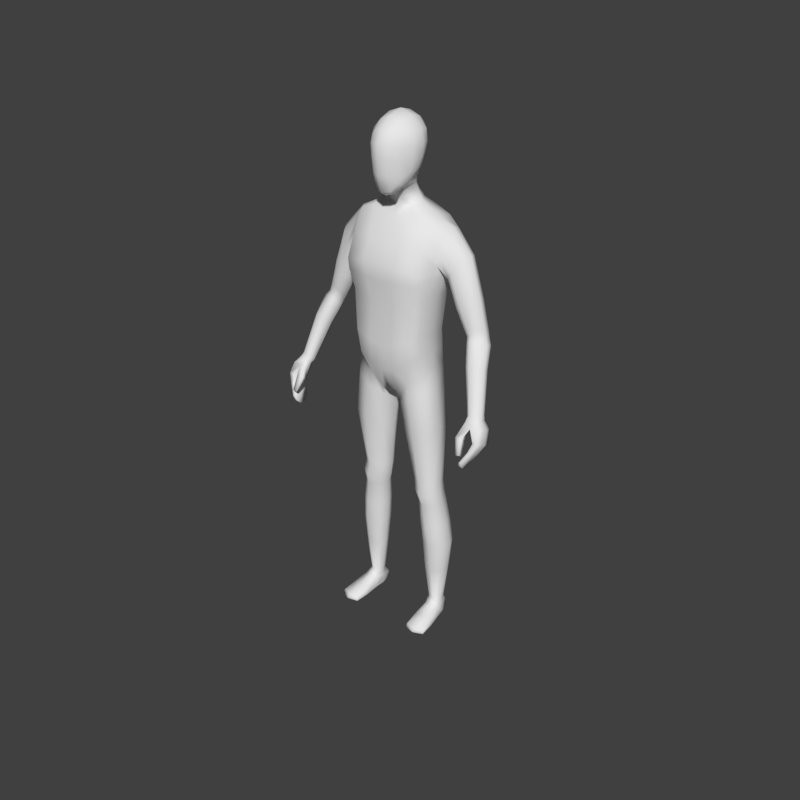 # Source: Character_03.blend  (saved by Blender 2.79.0; exported with 4.5.12 LTS)
import bpy
from mathutils import Matrix  # noqa: F401  (used for matrix-valued properties, if any)

bpy.ops.wm.read_factory_settings(use_empty=True)
scene = bpy.context.scene
scene.name = 'Scene'

# ---- collections
col_collection_1 = bpy.data.collections.new('Collection 1'); scene.collection.children.link(col_collection_1)
col_collection_1.hide_render = True
col_collection_1.hide_viewport = True
col_collection_2 = bpy.data.collections.new('Collection 2'); scene.collection.children.link(col_collection_2)

# ---- materials (node trees are filled in below, after node groups)
mat_material = bpy.data.materials.new('Material')
mat_material.alpha_threshold = 0.0
mat_material.roughness = 0.5
mat_material.line_color = (0.0, 0.0, 0.0, 1.0)

# ---- material node trees

# ---- world
world_world = bpy.data.worlds.new('World'); scene.world = world_world
world_world.color = (0.05088, 0.05088, 0.05088)
world_world.use_sun_shadow = False
world_world.sun_shadow_jitter_overblur = 0.0
world_world.cycles.sampling_method = 'MANUAL'

# ---- meshes
me_cube = bpy.data.meshes.new('Cube')
me_cube.from_pydata([(0.1289, 0.07936, 1.073), (0.1359, -0.05764, 1.082), (0.1897, 0.07132, 1.588), (0.1892, -0.009657, 1.576), (0.0, 0.1133, 0.997), (0.0, -0.06854, 0.9766), (0.0, 0.09311, 1.618), (0.0, -0.03874, 1.619), (0.1344, 0.06094, 1.211), (0.1529, 0.06337, 1.358), (0.1746, 0.08427, 1.466), (0.1378, -0.06696, 1.212), (0.1572, -0.06236, 1.361), (0.0, 0.1016, 1.166), (0.0, 0.08767, 1.31), (0.0, 0.1228, 1.466), (0.0, -0.1216, 1.47), (0.0, -0.1053, 1.31), (0.0, -0.1131, 1.166), (0.03211, 0.1127, 0.9974), (0.02969, -0.06576, 0.9825), (0.07578, 0.09348, 1.644), (0.08546, -0.03874, 1.641), (0.04844, -0.1131, 1.177), (0.0477, -0.1053, 1.324), (0.06509, -0.1216, 1.47), (0.06315, 0.1285, 1.457), (0.05078, 0.09309, 1.325), (0.04552, 0.08838, 1.186), (0.0, 0.06274, 1.71), (0.0, -0.02578, 1.674), (0.02537, 0.06274, 1.707), (0.02913, -0.02578, 1.674), (0.1659, 0.06306, 0.07895), (0.1737, 0.02172, 0.08113), (0.13, 0.05376, 0.07957), (0.1322, 0.01327, 0.08176), (0.04158, 0.08703, 0.9408), (0.0394, -0.05423, 0.941), (0.149, -0.05646, 1.004), (0.1414, 0.07456, 1.001), (0.0, -0.1057, 1.072), (0.1323, 0.06918, 1.146), (0.1371, -0.06322, 1.147), (0.0, 0.1125, 1.092), (0.04707, -0.1057, 1.08), (0.04707, 0.1121, 1.1), (0.07705, 0.05449, 0.6127), (0.0751, -0.01233, 0.6105), (0.1615, -0.01396, 0.6096), (0.1556, 0.06536, 0.6097), (0.0945, 0.05589, 0.5253), (0.09276, -0.00801, 0.5223), (0.1708, -0.007631, 0.5198), (0.1656, 0.06708, 0.5211), (0.05085, -0.03846, 0.8155), (0.1681, -0.05267, 0.8434), (0.1601, 0.06841, 0.8421), (0.05343, 0.05295, 0.8214), (0.1091, 0.07383, 0.3445), (0.1076, 0.0002193, 0.3426), (0.1955, 0.006061, 0.3402), (0.1901, 0.08151, 0.3437), (0.08026, -0.01594, 0.5674), (0.1683, -0.0205, 0.5656), (0.1624, 0.05759, 0.5661), (0.08226, 0.05018, 0.5699), (0.08346, 0.1111, 1.02), (0.08281, -0.06961, 1.028), (0.143, 0.0833, 1.621), (0.1437, -0.03496, 1.618), (0.1151, -0.1044, 1.198), (0.1281, -0.09695, 1.344), (0.1523, -0.1043, 1.452), (0.1499, 0.125, 1.449), (0.1258, 0.09036, 1.341), (0.113, 0.08835, 1.2), (0.1494, 0.06956, 0.0777), (0.1552, 0.01016, 0.07975), (0.09184, 0.09413, 0.9771), (0.09174, -0.07608, 0.9735), (0.1014, 0.09487, 1.13), (0.1028, -0.09897, 1.11), (0.1181, 0.08562, 0.6101), (0.1195, -0.04193, 0.6101), (0.1325, 0.08734, 0.5264), (0.133, -0.03486, 0.5191), (0.1102, -0.07321, 0.8265), (0.1087, 0.07677, 0.8313), (0.155, 0.1041, 0.3459), (0.1551, -0.02104, 0.3405), (0.1253, -0.04831, 0.5664), (0.1244, 0.07806, 0.5685), (0.1464, 0.002231, 1.086), (0.1956, 0.03093, 1.603), (0.0, 0.01272, 0.9786), (0.146, -0.009448, 1.212), (0.1656, -0.005741, 1.361), (0.1867, 0.0163, 1.455), (0.01319, 0.01541, 0.9769), (0.1144, 0.02948, 1.645), (0.05681, 0.02268, 1.694), (0.1768, 0.04179, 0.07964), (0.121, 0.02828, 0.08079), (0.1598, 0.002507, 1.008), (0.02274, 0.01253, 0.9326), (0.1463, -0.003708, 1.149), (0.1712, 0.02084, 0.6105), (0.06019, 0.01983, 0.6112), (0.1802, 0.02535, 0.5205), (0.07863, 0.0218, 0.5228), (0.03239, 0.005099, 0.816), (0.1797, 0.003204, 0.8452), (0.205, 0.04764, 0.341), (0.09158, 0.02901, 0.3433), (0.06536, 0.01869, 0.5674), (0.178, 0.01513, 0.5666), (0.1321, 0.08184, 0.01684), (0.1445, 0.02625, 1.627), (0.1879, 0.08619, 1.538), (0.1879, -0.03295, 1.525), (0.0, 0.1199, 1.54), (0.0, -0.09158, 1.54), (0.06639, 0.1256, 1.54), (0.06477, -0.09158, 1.536), (0.1481, -0.07458, 1.538), (0.1464, 0.118, 1.538), (0.1785, -0.02745, 1.475), (0.2394, 0.07243, 1.473), (0.2653, 0.06047, 1.511), (0.2327, -0.02344, 1.465), (0.2586, -0.004695, 1.504), (0.2769, 0.02796, 1.517), (0.2065, 0.01659, 1.417), (0.2144, -0.01386, 1.433), (0.211, 0.0627, 1.429), (0.4004, -0.04627, 0.9998), (0.3368, 0.06006, 1.221), (0.352, 0.04394, 1.238), (0.3094, -0.01196, 1.256), (0.3277, -0.007272, 1.257), (0.3561, 0.01371, 1.248), (0.2904, 0.01774, 1.221), (0.2946, -0.007695, 1.248), (0.3108, 0.05526, 1.22), (0.3141, -0.02754, 1.141), (0.4145, -0.06115, 1.008), (0.3776, -0.0982, 1.013), (0.4001, -0.09062, 1.014), (0.414, -0.07573, 1.013), (0.3621, -0.07287, 0.9971), (0.3656, -0.09092, 1.001), (0.3727, -0.04625, 0.9982), (0.3308, 0.004004, 1.13), (0.3647, 0.00653, 1.131), (0.3819, -0.005511, 1.151), (0.3222, -0.04892, 1.156), (0.3413, -0.05754, 1.162), (0.3678, -0.04856, 1.164), (0.3859, -0.03093, 1.159), (0.2457, -0.008101, 1.339), (0.2349, 0.01736, 1.321), (0.248, 0.05936, 1.322), (0.2892, 0.06576, 1.346), (0.2682, -0.02111, 1.358), (0.2996, -0.006287, 1.376), (0.3232, 0.02076, 1.378), (0.3161, 0.05246, 1.369), (0.3868, -0.162, 0.8608), (0.3755, -0.1111, 0.9967), (0.3781, -0.1072, 0.8303), (0.3793, -0.04836, 0.9827), (0.3966, -0.162, 0.8608), (0.4081, -0.1011, 0.9982), (0.3861, -0.1072, 0.829), (0.4108, -0.04836, 0.9874), (0.419, -0.1306, 0.931), (0.4149, -0.06122, 0.9036), (0.4356, -0.06122, 0.9054), (0.4395, -0.1306, 0.9333), (0.4009, -0.08252, 0.8682), (0.4153, -0.08252, 0.8684), (0.4224, -0.1435, 0.898), (0.4073, -0.1435, 0.8969), (0.3973, -0.1178, 0.9742), (0.4012, -0.04603, 0.9548), (0.4298, -0.04603, 0.9586), (0.4295, -0.1139, 0.975), (0.3776, -0.1404, 0.828), (0.38, -0.1556, 0.8415), (0.3615, -0.09376, 0.9874), (0.3662, -0.07087, 0.9858), (0.3957, -0.1556, 0.8408), (0.3921, -0.1404, 0.8266), (0.4173, -0.07024, 0.9936), (0.4173, -0.08556, 0.9981), (0.442, -0.0895, 0.9154), (0.4439, -0.1123, 0.928), (0.4091, -0.1123, 0.9244), (0.4079, -0.0895, 0.9121), (0.399, -0.1255, 0.8884), (0.3972, -0.1068, 0.8755), (0.4214, -0.1068, 0.8765), (0.4242, -0.1255, 0.8898), (0.4365, -0.0739, 0.9655), (0.4372, -0.09579, 0.9732), (0.3831, -0.0984, 0.9646), (0.3895, -0.0741, 0.9591), (0.3743, -0.1664, 0.887), (0.3595, -0.1467, 0.9438), (0.3756, -0.1547, 0.8811), (0.3595, -0.1286, 0.9343), (0.3899, -0.1664, 0.8902), (0.3855, -0.1467, 0.9438), (0.3913, -0.1547, 0.8843), (0.3855, -0.1286, 0.9343), (0.1302, -0.118, 0.002872), (0.129, -0.1188, 0.02423), (0.1335, 0.07681, 0.006183), (0.1305, 0.07781, 0.0456), (0.2015, -0.1112, 0.002872), (0.2028, -0.1117, 0.02423), (0.1616, 0.07948, 0.006183), (0.1622, 0.0821, 0.04548), (0.1267, -0.00639, 0.007693), (0.1297, -0.004519, 0.05963), (0.1839, -0.0009474, 0.007693), (0.182, 0.001825, 0.05887), (0.1222, 0.0349, 0.05198), (0.1748, 0.03997, 0.004231), (0.1279, 0.03552, 0.004231), (0.1783, 0.04163, 0.05172), (0.1472, 0.08196, 0.005424), (0.1462, 0.08952, 0.04395), (0.1665, -0.1216, 0.001861), (0.1666, -0.1228, 0.02428), (0.1555, -0.007272, 0.06464), (0.1553, -0.003887, 0.005813), (0.1512, 0.03922, 0.002351), (0.1275, -0.1239, 0.01013), (0.162, 0.08468, 0.01684), (0.2053, -0.1165, 0.01013), (0.1893, -0.0005939, 0.01941), (0.1214, -0.007043, 0.01941), (0.179, 0.04143, 0.01573), (0.1235, 0.03615, 0.01573), (0.1677, -0.134, 0.009936), (0.1463, 0.09082, 0.01742), (0.1274, -0.06587, 0.003474), (0.1952, -0.05603, 0.03838), (0.126, -0.06261, 0.03838), (0.1944, -0.0595, 0.003474), (0.1607, -0.06099, 0.04342), (0.1611, -0.06514, 0.001594), (0.1213, -0.06708, 0.01323), (0.2006, -0.05955, 0.01323), (0.02981, 0.08763, 1.88), (0.08778, -0.04381, 1.864), (0.0331, -0.07582, 1.706), (0.04389, -0.05249, 1.936), (0.04389, 0.04217, 1.941), (0.05326, 0.0112, 1.731), (0.02958, -0.1059, 1.769), (0.0338, -0.1087, 1.87), (0.07699, -0.05319, 1.779), (0.07277, 0.01683, 1.79), (0.0838, 0.03231, 1.869), (0.02536, 0.07824, 1.795), (0.03593, 0.07555, 1.913), (0.04989, 0.05186, 1.792), (0.05927, 0.009224, 1.757), (0.07681, -0.04693, 1.903), (0.05622, -0.08171, 1.772), (0.02895, -0.09499, 1.715), (0.02479, 0.05608, 1.746), (0.05822, 0.06277, 1.868), (0.06062, -0.06335, 1.74), (0.07581, 0.03632, 1.908), (0.0642, -0.08148, 1.859), (0.03693, -0.09186, 1.906), (0.0, -0.05588, 1.952), (0.0, 0.04555, 1.956), (0.04833, -0.003519, 1.952), (0.0, -0.0792, 1.695), (0.03631, -0.03297, 1.72), (0.03214, -0.1109, 1.826), (0.0, -0.117, 1.769), (0.0, -0.1198, 1.879), (0.08509, -0.0452, 1.822), (0.07905, 0.0269, 1.828), (0.08486, -0.02035, 1.786), (0.09688, -0.003343, 1.872), (0.0261, 0.08599, 1.84), (0.0, 0.08927, 1.796), (0.0, 0.09865, 1.889), (0.04928, -0.08022, 1.742), (0.0607, -0.07512, 1.889), (0.04435, 0.04027, 1.766), (0.05804, 0.05961, 1.896), (0.05239, 0.05806, 1.83), (0.0666, -0.03324, 1.749), (0.08463, -0.003475, 1.914), (0.06145, -0.08128, 1.819), (0.09398, -0.007507, 1.828), (0.0, 0.06307, 1.745), (2.245e-10, 0.08254, 1.925), (0.0, -0.102, 1.708), (0.0, -0.09885, 1.917), (0.0, -0.003519, 1.969), (0.0, -0.03297, 1.707), (-2.245e-10, -0.124, 1.831), (0.0, 0.09914, 1.848), (0.0, 0.06398, 1.664), (0.04887, 0.06398, 1.671), (0.05479, -0.01524, 1.658), (0.0, -0.01524, 1.651), (0.07298, 0.02565, 1.667), (0.2947, 0.008392, 1.204), (0.3147, 0.04534, 1.201), (0.3428, 0.04975, 1.202), (0.2998, -0.01665, 1.229), (0.336, -0.01624, 1.238), (0.3643, 0.03419, 1.221), (0.3158, -0.02189, 1.237), (0.3684, 0.004419, 1.231), (0.3283, 0.06182, 1.244), (0.3016, -0.01423, 1.275), (0.3506, 0.01489, 1.272), (0.2851, -0.008271, 1.265), (0.2796, 0.01762, 1.239), (0.299, 0.05664, 1.238), (0.3226, -0.007584, 1.279), (0.3459, 0.04593, 1.262), (0.09867, -0.005243, 0.4325), (0.1847, -0.002019, 0.4299), (0.1792, 0.0758, 0.4324), (0.1004, 0.06602, 0.435), (0.1441, -0.03018, 0.4297), (0.1439, 0.09799, 0.4363), (0.08306, 0.02513, 0.433), (0.1945, 0.03663, 0.4307), (0.1166, 0.06614, 0.2271), (0.117, 0.00373, 0.2273), (0.1877, 0.01154, 0.2256), (0.1806, 0.07542, 0.2263), (0.1524, 0.09131, 0.2269), (0.1556, -0.01004, 0.225), (0.1947, 0.04527, 0.2253), (0.1021, 0.02768, 0.2271), (0.1687, 0.07911, 1.431), (0.0, 0.1127, 1.404), (0.0, -0.1219, 1.406), (0.05396, 0.1187, 1.408), (0.05328, -0.1219, 1.414), (0.1434, -0.1082, 1.416), (0.1408, 0.1153, 1.413), (0.1821, 0.00534, 1.427), (0.1732, -0.04885, 1.437)], [], [(46, 19, 4, 44), (124, 22, 7, 122), (313, 312, 29, 31), (99, 20, 5, 95), (45, 23, 18, 41), (23, 24, 17, 18), (353, 25, 16, 351), (123, 26, 15, 121), (352, 27, 14, 350), (27, 28, 13, 14), (106, 96, 11, 43), (96, 97, 12, 11), (356, 98, 127, 357), (75, 76, 28, 27), (355, 75, 27, 352), (126, 74, 26, 123), (354, 73, 25, 353), (71, 72, 24, 23), (82, 71, 23, 45), (348, 341, 35, 103), (118, 100, 22, 70), (125, 70, 22, 124), (81, 67, 19, 46), (316, 313, 31, 101), (315, 314, 32, 30), (34, 227, 231, 102), (346, 342, 36, 78), (347, 343, 34, 102), (345, 344, 33, 77), (67, 0, 40, 79), (93, 1, 39, 104), (68, 20, 38, 80), (99, 19, 37, 105), (76, 81, 46, 28), (68, 82, 45, 20), (93, 106, 43, 1), (20, 45, 41, 5), (28, 46, 44, 13), (88, 57, 50, 83), (112, 56, 49, 107), (87, 55, 48, 84), (111, 58, 47, 108), (92, 65, 54, 85), (116, 64, 53, 109), (91, 63, 52, 86), (115, 66, 51, 110), (105, 37, 58, 111), (80, 38, 55, 87), (104, 39, 56, 112), (79, 40, 57, 88), (338, 335, 62, 89), (340, 334, 61, 113), (337, 333, 60, 90), (339, 336, 59, 114), (108, 47, 66, 115), (84, 48, 63, 91), (107, 49, 64, 116), (83, 50, 65, 92), (47, 83, 92, 66), (49, 84, 91, 64), (334, 337, 90, 61), (336, 338, 89, 59), (37, 79, 88, 58), (39, 80, 87, 56), (64, 91, 86, 53), (66, 92, 85, 51), (56, 87, 84, 49), (58, 88, 83, 47), (1, 43, 82, 68), (8, 42, 81, 76), (1, 68, 80, 39), (19, 67, 79, 37), (341, 345, 77, 35), (343, 346, 78, 34), (78, 236, 227, 34), (42, 0, 67, 81), (120, 3, 70, 125), (94, 118, 70, 3), (43, 11, 71, 82), (11, 12, 72, 71), (357, 127, 73, 354), (119, 10, 74, 126), (349, 9, 75, 355), (9, 8, 76, 75), (2, 69, 118, 94), (36, 225, 236, 78), (50, 107, 116, 65), (48, 108, 115, 63), (333, 339, 114, 60), (335, 340, 113, 62), (40, 104, 112, 57), (38, 105, 111, 55), (63, 115, 110, 52), (65, 116, 109, 54), (55, 111, 108, 48), (57, 112, 107, 50), (0, 42, 106, 93), (20, 99, 105, 38), (0, 93, 104, 40), (344, 347, 102, 33), (103, 228, 225, 36), (314, 316, 101, 32), (69, 21, 100, 118), (342, 348, 103, 36), (349, 10, 98, 356), (8, 9, 97, 96), (42, 8, 96, 106), (19, 99, 95, 4), (2, 119, 126, 69), (127, 120, 125, 73), (73, 125, 124, 25), (69, 126, 123, 21), (21, 123, 121, 6), (25, 124, 122, 16), (331, 326, 139, 140), (328, 329, 142, 143), (329, 330, 144, 142), (330, 325, 137, 144), (120, 127, 134, 130), (2, 94, 132, 129), (94, 3, 131, 132), (119, 2, 129, 128), (10, 119, 128, 135), (98, 10, 135, 133), (127, 98, 133, 134), (3, 120, 130, 131), (156, 145, 150, 151), (145, 153, 152, 150), (153, 154, 136, 152), (154, 155, 146, 136), (326, 328, 143, 139), (332, 327, 141, 138), (327, 331, 140, 141), (325, 332, 138, 137), (158, 157, 147, 148), (157, 156, 151, 147), (155, 159, 149, 146), (159, 158, 148, 149), (324, 321, 158, 159), (322, 324, 159, 155), (323, 320, 156, 157), (321, 323, 157, 158), (319, 322, 155, 154), (318, 319, 154, 153), (317, 318, 153, 145), (320, 317, 145, 156), (128, 129, 167, 163), (132, 131, 165, 166), (129, 132, 166, 167), (130, 134, 160, 164), (135, 128, 163, 162), (133, 135, 162, 161), (134, 133, 161, 160), (131, 130, 164, 165), (207, 191, 171, 185), (185, 171, 175, 186), (205, 195, 173, 187), (187, 173, 169, 184), (189, 192, 172, 168), (182, 179, 176, 183), (203, 197, 179, 182), (180, 177, 178, 181), (201, 199, 177, 180), (188, 201, 180, 170), (170, 180, 181, 174), (192, 203, 182, 172), (172, 182, 183, 168), (179, 187, 184, 176), (197, 205, 187, 179), (177, 185, 186, 178), (199, 207, 185, 177), (176, 184, 206, 198), (198, 206, 207, 199), (178, 186, 204, 196), (196, 204, 205, 197), (174, 181, 202, 193), (193, 202, 203, 192), (168, 183, 200, 189), (189, 200, 201, 188), (183, 176, 198, 200), (200, 198, 199, 201), (181, 178, 196, 202), (202, 196, 197, 203), (170, 174, 193, 188), (188, 193, 192, 189), (186, 175, 194, 204), (204, 194, 195, 205), (206, 190, 191, 207), (208, 209, 211, 210), (210, 211, 215, 214), (214, 215, 213, 212), (212, 213, 209, 208), (210, 214, 212, 208), (211, 209, 169, 190), (209, 213, 184, 169), (215, 211, 190, 206), (213, 215, 206, 184), (136, 175, 171, 152), (152, 171, 191, 150), (150, 191, 190, 151), (151, 190, 169, 147), (147, 169, 173, 148), (148, 173, 195, 149), (149, 195, 194, 146), (146, 194, 175, 136), (245, 228, 219, 117), (247, 233, 223, 240), (255, 249, 221, 241), (246, 235, 217, 239), (253, 251, 220, 234), (252, 250, 217, 235), (35, 219, 228, 103), (238, 229, 226, 237), (244, 231, 227, 242), (254, 250, 225, 243), (240, 223, 231, 244), (232, 222, 229, 238), (77, 233, 219, 35), (243, 225, 228, 245), (33, 223, 233, 77), (218, 232, 238, 230), (230, 238, 237, 224), (102, 231, 223, 33), (249, 252, 235, 221), (248, 253, 234, 216), (241, 221, 235, 246), (117, 219, 233, 247), (218, 117, 247, 232), (220, 241, 246, 234), (224, 243, 245, 230), (222, 240, 244, 229), (248, 254, 243, 224), (229, 244, 242, 226), (234, 246, 239, 216), (251, 255, 241, 220), (232, 247, 240, 222), (230, 245, 117, 218), (226, 242, 255, 251), (216, 239, 254, 248), (224, 237, 253, 248), (227, 236, 252, 249), (239, 217, 250, 254), (236, 225, 250, 252), (237, 226, 251, 253), (242, 227, 249, 255), (256, 292, 311, 294), (256, 294, 305, 268), (256, 268, 298, 275), (256, 275, 299, 292), (257, 288, 303, 291), (257, 291, 301, 271), (257, 271, 296, 278), (257, 278, 302, 288), (258, 283, 309, 284), (258, 284, 300, 276), (258, 276, 295, 273), (258, 273, 306, 283), (259, 271, 301, 282), (259, 282, 308, 280), (259, 280, 307, 279), (259, 279, 296, 271), (260, 277, 298, 268), (260, 268, 305, 281), (260, 281, 308, 282), (260, 282, 301, 277), (261, 274, 297, 270), (261, 270, 300, 284), (262, 273, 295, 272), (262, 272, 302, 285), (262, 285, 310, 286), (262, 286, 306, 273), (263, 285, 302, 278), (263, 278, 296, 279), (263, 279, 307, 287), (263, 287, 310, 285), (264, 276, 300, 290), (264, 290, 303, 288), (264, 288, 302, 272), (264, 272, 295, 276), (265, 270, 297, 269), (265, 269, 299, 289), (265, 289, 303, 290), (265, 290, 300, 270), (266, 289, 299, 275), (266, 275, 298, 277), (266, 277, 301, 291), (266, 291, 303, 289), (267, 274, 304, 293), (267, 293, 311, 292), (267, 292, 299, 269), (267, 269, 297, 274), (29, 304, 274, 31), (31, 274, 261, 101), (101, 261, 284, 32), (32, 284, 309, 30), (22, 100, 316, 314), (7, 22, 314, 315), (100, 21, 313, 316), (21, 6, 312, 313), (143, 142, 317, 320), (142, 144, 318, 317), (144, 137, 319, 318), (137, 138, 322, 319), (140, 139, 323, 321), (139, 143, 320, 323), (138, 141, 324, 322), (141, 140, 321, 324), (163, 167, 332, 325), (166, 165, 331, 327), (167, 166, 327, 332), (164, 160, 328, 326), (162, 163, 325, 330), (161, 162, 330, 329), (160, 161, 329, 328), (165, 164, 326, 331), (54, 109, 340, 335), (52, 110, 339, 333), (51, 85, 338, 336), (53, 86, 337, 334), (110, 51, 336, 339), (86, 52, 333, 337), (109, 53, 334, 340), (85, 54, 335, 338), (60, 114, 348, 342), (62, 113, 347, 344), (61, 90, 346, 343), (59, 89, 345, 341), (89, 62, 344, 345), (113, 61, 343, 347), (90, 60, 342, 346), (114, 59, 341, 348), (9, 349, 356, 97), (10, 349, 355, 74), (12, 357, 354, 72), (72, 354, 353, 24), (74, 355, 352, 26), (97, 356, 357, 12), (26, 352, 350, 15), (24, 353, 351, 17)])
me_cube.polygons.foreach_set('use_smooth', [True] * 339)
me_cube.materials.append(mat_material)
me_cube.use_remesh_preserve_volume = False
me_cube.use_remesh_preserve_attributes = False
me_cube.use_mirror_vertex_groups = False
me_cube.update()
arm_armature_001 = bpy.data.armatures.new('Armature.001')  # bones are not reproduced

# ---- objects
ob_character = bpy.data.objects.new('Character', arm_armature_001)
ob_cube = bpy.data.objects.new('Cube', me_cube)

# ---- transforms, parenting, visibility, modifiers, constraints
ob_character.location = (0.0, 0.0, 0.0)
ob_character.show_in_front = True
ob_character.lineart.crease_threshold = 0.0
ob_cube.parent = ob_character
ob_cube.location = (0.0, 0.0, 0.0)
ob_cube.lock_rotations_4d = False
ob_cube.empty_display_type = 'ARROWS'
ob_cube.lineart.crease_threshold = 0.0
_vg = ob_cube.vertex_groups.new(name='Hips')
for _i, _w in zip([0, 1, 4, 5, 8, 11, 13, 14, 18, 19, 20, 23, 27, 28, 37, 38, 39, 40, 41, 42, 43, 44, 45, 46, 67, 68, 71, 76, 79, 80, 81, 82, 93, 95, 96, 99, 104, 105, 106], [0.2018, 0.1563, 0.5898, 0.66, 0.1146, 0.09559, 0.218, 0.0343, 0.1647, 0.5094, 0.5669, 0.1345, 0.003514, 0.1482, 0.1823, 0.149, 0.00897, 0.07228, 0.6568, 0.3418, 0.2871, 0.5437, 0.5887, 0.5406, 0.2646, 0.1611, 0.1136, 0.1359, 0.1273, 0.04738, 0.4112, 0.4435, 0.1089, 0.9275, 0.08196, 0.8476, 0.002407, 0.1934, 0.1691]): _vg.add([_i], _w, 'REPLACE')
_vg = ob_cube.vertex_groups.new(name='Spine')
for _i, _w in zip([0, 1, 4, 8, 9, 10, 11, 12, 13, 14, 15, 16, 17, 18, 19, 23, 24, 25, 26, 27, 28, 40, 41, 42, 43, 44, 45, 46, 67, 68, 71, 72, 73, 74, 75, 76, 81, 82, 93, 96, 97, 98, 106, 121, 122, 123, 124, 125, 126, 127, 349, 350, 351, 352, 353, 354, 355, 356, 357], [0.1561, 0.1532, 0.06704, 0.7304, 0.6466, 0.09273, 0.7744, 0.6545, 0.6782, 0.7996, 0.1624, 0.1926, 0.8531, 0.755, 0.04875, 0.7792, 0.82, 0.1617, 0.1548, 0.7788, 0.7533, 0.01472, 0.1685, 0.38, 0.495, 0.2765, 0.1741, 0.2516, 0.06882, 0.0381, 0.7735, 0.7072, 0.1959, 0.1716, 0.684, 0.72, 0.3311, 0.2878, 0.1853, 0.7684, 0.6463, 0.07294, 0.546, 0.05027, 0.06267, 0.0371, 0.05428, 0.02367, 0.01868, 0.06324, 0.2136, 0.413, 0.5076, 0.3066, 0.3273, 0.3128, 0.2773, 0.2266, 0.2144]): _vg.add([_i], _w, 'REPLACE')
_vg = ob_cube.vertex_groups.new(name='Chest')
for _i, _w in zip([6, 7, 8, 9, 10, 11, 12, 14, 15, 16, 17, 21, 22, 24, 25, 26, 27, 29, 30, 31, 32, 69, 70, 71, 72, 73, 74, 75, 76, 96, 97, 98, 100, 101, 119, 120, 121, 122, 123, 124, 125, 126, 127, 309, 312, 313, 314, 315, 316, 349, 350, 351, 352, 353, 354, 355, 356, 357], [0.5526, 0.6365, 0.0144, 0.1378, 0.1351, 0.01706, 0.1641, 0.1076, 0.6242, 0.6801, 0.08755, 0.1404, 0.1061, 0.1142, 0.6663, 0.5516, 0.1289, 0.04262, 0.09544, 0.08919, 0.06673, 0.02929, 0.04652, 0.002675, 0.1628, 0.46, 0.2896, 0.1419, 0.009444, 0.0107, 0.1319, 0.08016, 0.01853, 0.05032, 0.01629, 0.02463, 0.5985, 0.7338, 0.2678, 0.64, 0.1799, 0.1003, 0.09706, 0.01525, 0.1498, 0.3565, 0.1008, 0.2224, 0.1045, 0.2689, 0.4753, 0.4094, 0.5271, 0.5682, 0.4482, 0.3618, 0.2229, 0.3078]): _vg.add([_i], _w, 'REPLACE')
_vg = ob_cube.vertex_groups.new(name='Neck')
for _i, _w in zip([6, 7, 21, 22, 29, 30, 31, 32, 100, 101, 121, 122, 123, 258, 261, 262, 264, 265, 267, 269, 270, 272, 273, 274, 276, 283, 284, 286, 290, 293, 295, 297, 300, 304, 306, 309, 312, 313, 314, 315, 316], [0.2039, 0.1678, 0.07006, 0.06888, 0.7185, 0.5514, 0.6441, 0.5348, 0.03667, 0.513, 0.07142, 0.03942, 0.006985, 0.08224, 0.1476, 0.002702, 0.002104, 0.006674, 0.04472, 0.01982, 0.06671, 0.002398, 0.06195, 0.1689, 0.05012, 0.09758, 0.1359, 0.005257, 0.000594, 0.05273, 0.0372, 0.06695, 0.05968, 0.2307, 0.06806, 0.2098, 0.7381, 0.282, 0.2287, 0.5578, 0.1952]): _vg.add([_i], _w, 'REPLACE')
_vg = ob_cube.vertex_groups.new(name='Head')
for _i, _w in zip([7, 29, 30, 31, 32, 101, 256, 257, 258, 259, 260, 261, 262, 263, 264, 265, 266, 267, 268, 269, 270, 271, 272, 273, 274, 275, 276, 277, 278, 279, 280, 281, 282, 283, 284, 285, 286, 287, 288, 289, 290, 291, 292, 293, 294, 295, 296, 297, 298, 299, 300, 301, 302, 303, 304, 305, 306, 307, 308, 309, 310, 311, 312, 313, 314, 315, 316], [0.01214, 0.2112, 0.248, 0.2031, 0.2035, 0.2135, 0.9892, 0.9926, 0.8816, 0.9985, 0.9975, 0.7824, 0.9621, 0.9923, 0.9624, 0.9611, 0.992, 0.9434, 0.9945, 0.9558, 0.9043, 0.9964, 0.9622, 0.9111, 0.7952, 0.9898, 0.9274, 0.9958, 0.9916, 0.9961, 0.999, 0.9978, 0.9988, 0.8612, 0.8008, 0.984, 0.9604, 0.9925, 0.9835, 0.9829, 0.9639, 0.9931, 0.9769, 0.9381, 0.9892, 0.9371, 0.9953, 0.9143, 0.994, 0.9797, 0.913, 0.9969, 0.9832, 0.9847, 0.7373, 0.9944, 0.9028, 0.9963, 0.9995, 0.7048, 0.9839, 0.9759, 0.02166, 0.05608, 0.07921, 0.09221, 0.06944]): _vg.add([_i], _w, 'REPLACE')
_vg = ob_cube.vertex_groups.new(name='Shoulder.L')
for _i, _w in zip([2, 3, 6, 7, 9, 10, 12, 15, 16, 21, 22, 25, 26, 30, 31, 32, 69, 70, 72, 73, 74, 75, 94, 97, 98, 100, 101, 118, 119, 120, 121, 122, 123, 124, 125, 126, 127, 128, 129, 130, 131, 132, 261, 283, 284, 309, 312, 313, 314, 315, 316, 349, 350, 351, 352, 353, 354, 355, 356, 357], [0.8583, 0.5946, 0.2101, 0.1385, 0.0, 0.0, 0.0, 0.01356, 0.0, 0.7095, 0.7397, 0.0, 0.0, 0.1019, 0.06251, 0.192, 0.8588, 0.8749, 0.0, 0.0, 0.0, 0.0, 0.6979, 0.0, 0.0, 0.6473, 0.2215, 0.9998, 0.6829, 0.5205, 0.2517, 0.0, 0.6371, 0.03393, 0.695, 0.6975, 0.007554, 0.05897, 0.09885, 0.02944, 0.06046, 0.07182, 0.0539, 0.002418, 0.04008, 0.05155, 0.0723, 0.3015, 0.6195, 0.1206, 0.6046, 0.0, 0.0, 0.0, 0.0, 0.0, 0.0, 0.0, 0.0, 0.0]): _vg.add([_i], _w, 'REPLACE')
_vg = ob_cube.vertex_groups.new(name='Upper Arm.L')
for _i, _w in zip([1, 2, 3, 6, 7, 8, 9, 10, 11, 12, 13, 14, 15, 16, 17, 18, 21, 22, 23, 24, 25, 26, 27, 28, 30, 32, 42, 43, 44, 46, 69, 70, 71, 72, 73, 74, 75, 76, 81, 82, 93, 94, 96, 97, 98, 100, 101, 106, 118, 119, 120, 121, 122, 123, 124, 125, 126, 127, 128, 129, 130, 131, 132, 133, 134, 135, 137, 138, 139, 140, 141, 142, 143, 144, 145, 146, 150, 152, 156, 160, 161, 162, 163, 164, 165, 166, 167, 171, 191, 194, 199, 207, 261, 265, 290, 303, 313, 314, 315, 316, 317, 318, 319, 320, 321, 322, 323, 324, 325, 326, 327, 328, 329, 330, 331, 332, 349, 350, 351, 352, 353, 354, 355, 356, 357], [0.0, 0.05579, 0.08788, 0.0, 0.0, 0.0, 0.0, 0.05042, 0.0, 0.0, 0.0, 0.0, 0.0, 0.0, 0.0, 0.0, 0.0, 0.0, 0.0, 0.0, 0.0, 0.0, 0.0, 0.0, 0.0, 0.0, 0.0, 0.0, 0.0, 0.0, 0.0, 0.0, 0.0, 0.0, 0.0, 0.0, 0.0, 0.0, 0.0, 0.0, 0.0, 0.1734, 0.0, 0.0, 0.0, 0.0, 0.0, 0.0, 0.0, 0.5575, 0.1083, 0.0, 0.0, 0.0, 0.0, 0.02665, 0.0, 0.06877, 0.8494, 0.4583, 0.4045, 0.4565, 0.4583, 0.5603, 0.7732, 0.7989, 0.1205, 0.1639, 0.3366, 0.2772, 0.1913, 0.2037, 0.2941, 0.1353, 0.0, 0.0, 0.0, 0.0, 0.0, 0.9431, 0.8615, 0.9517, 0.9763, 0.9955, 0.9933, 0.9887, 0.9851, 0.0, 0.0, 0.0, 0.0, 0.0, 0.0, 0.0, 0.0, 0.0, 0.0, 0.0, 0.0, 0.0, 0.03803, 0.028, 0.02083, 0.01401, 0.06155, 0.04198, 0.08118, 0.04401, 0.4369, 0.8565, 0.7786, 0.6981, 0.6867, 0.4487, 0.8702, 0.5125, 0.0, 0.0, 0.0, 0.0, 0.0, 0.0, 0.0, 0.0, 0.0]): _vg.add([_i], _w, 'REPLACE')
_vg = ob_cube.vertex_groups.new(name='Lower Arm.L')
for _i, _w in zip([136, 137, 138, 139, 140, 141, 142, 143, 144, 145, 146, 147, 148, 149, 150, 151, 152, 153, 154, 155, 156, 157, 158, 159, 161, 162, 169, 171, 173, 175, 185, 190, 191, 194, 195, 206, 207, 317, 318, 319, 320, 321, 322, 323, 324, 325, 326, 327, 328, 329, 330, 331, 332], [0.2319, 0.8554, 0.8304, 0.6627, 0.6872, 0.8063, 0.754, 0.6342, 0.8135, 0.9955, 0.2959, 0.8495, 0.897, 0.7338, 0.8074, 0.597, 0.7784, 0.999, 0.9832, 0.994, 0.9952, 0.997, 0.9955, 0.9938, 0.0, 0.00368, 0.1227, 0.2458, 0.1448, 0.09853, 0.0239, 0.1622, 0.2929, 0.09282, 0.1293, 0.009797, 0.01064, 0.9441, 0.9485, 0.9598, 0.907, 0.9383, 0.9537, 0.9186, 0.9526, 0.4972, 0.1428, 0.2191, 0.1324, 0.2213, 0.48, 0.1224, 0.452]): _vg.add([_i], _w, 'REPLACE')
_vg = ob_cube.vertex_groups.new(name='Hand.L')
for _i, _w in zip([136, 146, 147, 148, 149, 150, 151, 152, 169, 171, 173, 175, 176, 177, 178, 179, 184, 185, 186, 187, 190, 191, 194, 195, 196, 197, 199, 204, 205, 206, 207], [0.7612, 0.6996, 0.09911, 0.08988, 0.2608, 0.1609, 0.3436, 0.2107, 0.07129, 0.7101, 0.7323, 0.8713, 0.01312, 0.1003, 0.103, 0.08606, 0.1156, 0.8277, 0.8564, 0.7654, 0.1475, 0.5875, 0.8915, 0.8414, 0.05491, 0.07029, 0.02359, 0.9137, 0.8992, 0.1322, 0.7768]): _vg.add([_i], _w, 'REPLACE')
_vg = ob_cube.vertex_groups.new(name='Finger01.L')
for _i, _w in zip([168, 170, 172, 174, 176, 177, 178, 179, 180, 181, 182, 183, 184, 185, 186, 187, 196, 197, 198, 199, 200, 201, 202, 203, 204, 205, 206, 207], [0.04429, 0.03058, 0.08654, 0.05422, 0.8628, 0.8034, 0.844, 0.8843, 0.2506, 0.473, 0.6988, 0.2982, 0.03405, 0.09725, 0.1074, 0.09333, 0.8941, 0.9184, 0.9124, 0.8915, 0.06335, 0.05849, 0.1319, 0.7949, 0.06739, 0.06225, 0.03765, 0.06557]): _vg.add([_i], _w, 'REPLACE')
_vg = ob_cube.vertex_groups.new(name='Finger02.L')
for _i, _w in zip([168, 170, 172, 174, 176, 177, 178, 179, 180, 181, 182, 183, 188, 189, 192, 193, 196, 198, 199, 200, 201, 202, 203], [0.9519, 0.9578, 0.9118, 0.9438, 0.04696, 0.0884, 0.04598, 0.004841, 0.7382, 0.5133, 0.2899, 0.6938, 1.002, 0.9926, 0.9808, 1.0, 0.04879, 0.028, 0.06263, 0.9342, 0.9396, 0.8658, 0.2001]): _vg.add([_i], _w, 'REPLACE')
_vg = ob_cube.vertex_groups.new(name='Thumb01.L')
for _i, _w in zip([147, 148, 150, 151, 152, 169, 171, 173, 176, 184, 185, 187, 190, 191, 194, 195, 198, 205, 206, 207, 209, 211, 213, 215], [0.0, 0.0, 0.0, 0.0, 0.0, 0.1321, 0.0008034, 0.04742, 0.03408, 0.1776, 0.001504, 0.0, 0.1695, 0.0, 0.0, 0.0, 0.007063, 0.0, 0.6765, 0.09182, 0.1591, 0.1016, 0.1156, 0.03298]): _vg.add([_i], _w, 'REPLACE')
_vg = ob_cube.vertex_groups.new(name='Thumb02.L')
for _i, _w in zip([169, 184, 206, 208, 209, 210, 211, 212, 213, 214, 215], [0.006221, 0.07635, 0.09502, 0.9996, 0.9849, 0.9992, 0.9748, 0.9989, 0.9698, 0.9985, 0.9532]): _vg.add([_i], _w, 'REPLACE')
_vg = ob_cube.vertex_groups.new(name='Shoulder.R')
_vg = ob_cube.vertex_groups.new(name='Upper Arm.R')
_vg = ob_cube.vertex_groups.new(name='Lower Arm.R')
_vg = ob_cube.vertex_groups.new(name='Hand.R')
_vg = ob_cube.vertex_groups.new(name='Finger01.R')
_vg = ob_cube.vertex_groups.new(name='Finger02.R')
_vg = ob_cube.vertex_groups.new(name='Thumb01.R')
for _i, _w in zip([8, 11, 17, 18, 23, 24, 42, 43, 45, 71, 72, 82, 96, 106], [0.0, 0.0, 0.0, 0.0, 0.0, 0.0, 0.0, 0.0, 0.0, 0.0, 0.0, 0.0, 0.0, 0.0]): _vg.add([_i], _w, 'REPLACE')
_vg = ob_cube.vertex_groups.new(name='Thumb02.R')
_vg = ob_cube.vertex_groups.new(name='Upper Leg.L')
for _i, _w in zip([0, 1, 4, 5, 8, 11, 13, 18, 19, 20, 23, 28, 37, 38, 39, 40, 41, 42, 43, 44, 45, 46, 47, 48, 49, 50, 51, 52, 53, 54, 55, 56, 57, 58, 59, 62, 63, 64, 65, 66, 67, 68, 71, 76, 79, 80, 81, 82, 83, 84, 85, 86, 87, 88, 89, 91, 92, 93, 95, 96, 99, 104, 105, 106, 107, 108, 109, 110, 111, 112, 115, 116, 136, 145, 152, 153, 154, 156, 335, 336, 338, 339, 340], [0.5967, 0.1591, 0.3409, 0.1486, 0.05405, 0.03128, 0.07887, 0.02831, 0.3277, 0.1968, 0.02549, 0.03068, 0.8017, 0.8421, 0.9498, 0.8935, 0.1305, 0.1911, 0.05501, 0.1692, 0.1425, 0.1967, 0.9703, 0.9856, 0.9775, 0.7187, 0.2422, 0.1771, 0.2812, 0.2932, 0.9907, 0.9957, 0.9893, 0.9866, 0.0, 0.0, 0.8108, 0.7909, 0.5704, 0.7109, 0.6632, 0.145, 0.01452, 0.05749, 0.8468, 0.9465, 0.2026, 0.1137, 0.7187, 0.9825, 0.3348, 0.2812, 0.9957, 0.9869, 0.04762, 0.8139, 0.7187, 0.3973, 0.01937, 0.0249, 0.05536, 0.9485, 0.8043, 0.1657, 0.8308, 0.9807, 0.2812, 0.189, 0.9885, 0.9949, 0.7088, 0.7556, 0.0, 0.0, 0.0, 0.0, 0.0, 0.0, 0.08698, 0.05901, 0.1348, 0.0, 0.0]): _vg.add([_i], _w, 'REPLACE')
_vg = ob_cube.vertex_groups.new(name='Lower Leg.L')
for _i, _w in zip([33, 34, 35, 36, 47, 48, 49, 50, 51, 52, 53, 54, 59, 60, 61, 62, 63, 64, 65, 66, 77, 83, 84, 85, 86, 89, 90, 91, 92, 102, 103, 107, 108, 109, 110, 113, 114, 115, 116, 117, 218, 219, 222, 223, 228, 229, 230, 231, 232, 233, 238, 240, 244, 245, 247, 333, 334, 335, 336, 337, 338, 339, 340, 341, 342, 343, 344, 345, 346, 347, 348], [0.4421, 0.0009769, 0.4596, 0.02238, 0.2627, 0.1195, 0.1986, 0.2184, 0.8698, 0.9087, 0.8649, 0.7942, 0.9982, 0.9992, 0.9971, 0.9941, 0.2805, 0.2091, 0.4429, 0.2539, 0.4801, 0.4412, 0.1208, 0.6251, 0.8745, 0.9266, 0.9982, 0.1398, 0.5768, 0.09767, 0.1062, 0.2338, 0.225, 0.8958, 0.8599, 0.9965, 0.9991, 0.2775, 0.2336, 0.1917, 0.1543, 0.3357, 0.1543, 0.3354, 0.0973, 0.05288, 0.05827, 0.07027, 0.1577, 0.3393, 0.05568, 0.1939, 0.057, 0.06909, 0.2025, 0.9946, 0.9878, 0.9444, 0.9976, 0.9904, 0.9922, 0.9998, 0.999, 0.9882, 0.9853, 0.9753, 0.9806, 0.9834, 0.978, 0.974, 0.9857]): _vg.add([_i], _w, 'REPLACE')
_vg = ob_cube.vertex_groups.new(name='Foot.L')
for _i, _w in zip([33, 34, 35, 36, 77, 78, 102, 103, 117, 217, 218, 219, 221, 222, 223, 224, 225, 226, 227, 228, 229, 230, 231, 232, 233, 236, 237, 238, 240, 242, 243, 244, 245, 247, 248, 249, 250, 251, 252, 254, 255, 347], [0.5576, 0.9734, 0.5401, 0.9623, 0.5195, 0.9937, 0.9015, 0.8928, 0.7934, 0.05111, 0.827, 0.657, 0.004157, 0.8265, 0.6574, 0.8632, 0.9633, 0.8645, 0.9597, 0.8908, 0.9068, 0.9025, 0.9185, 0.8248, 0.6533, 0.996, 0.8713, 0.9055, 0.7906, 0.877, 0.8724, 0.9075, 0.8964, 0.7836, 0.09391, 0.2472, 0.2664, 0.08547, 0.834, 0.1197, 0.1056, 0.001736]): _vg.add([_i], _w, 'REPLACE')
_vg = ob_cube.vertex_groups.new(name='Toes.L')
for _i, _w in zip([216, 217, 220, 221, 224, 225, 226, 227, 229, 230, 234, 235, 237, 238, 239, 241, 242, 243, 244, 245, 246, 248, 249, 250, 251, 252, 253, 254, 255], [0.9762, 0.9487, 0.982, 0.9728, 0.1257, 0.007397, 0.126, 0.01817, 0.03069, 0.02855, 0.9985, 0.9915, 0.1194, 0.02772, 0.978, 0.9837, 0.1142, 0.1161, 0.02095, 0.01898, 0.9993, 0.9052, 0.752, 0.7326, 0.9139, 0.1658, 0.9778, 0.8794, 0.8937]): _vg.add([_i], _w, 'REPLACE')
_vg = ob_cube.vertex_groups.new(name='Upper Leg.R')
_vg = ob_cube.vertex_groups.new(name='Lower Leg.R')
_vg = ob_cube.vertex_groups.new(name='Foot.R')
_vg = ob_cube.vertex_groups.new(name='Toes.R')
_m = ob_cube.modifiers.new('Mirror', 'MIRROR')
_m.use_clip = True
_m = ob_cube.modifiers.new('Armature.001', 'ARMATURE')
_m.object = ob_character
_m.use_deform_preserve_volume = True

# ---- collection membership
col_collection_1.objects.link(ob_character)
col_collection_2.objects.link(ob_cube)

# ---- scene / render settings (as saved in the file)
scene.frame_start = 1; scene.frame_end = 16; scene.frame_set(1)
scene.render.engine = 'CYCLES'
scene.render.image_settings.file_format = 'FFMPEG'
scene.render.resolution_x = 1000
scene.render.resolution_y = 1000
scene.render.fps = 30
scene.render.dither_intensity = 0.0
scene.cycles.use_denoising = False
scene.cycles.samples = 128
scene.cycles.sampling_pattern = 'TABULATED_SOBOL'
scene.cycles.use_adaptive_sampling = False
scene.cycles.use_light_tree = False
scene.cycles.blur_glossy = 0.0
scene.cycles.sample_clamp_indirect = 0.0
scene.view_settings.view_transform = 'Standard'
bpy.context.view_layer.update()

# ---- added for rendering (the .blend has no active camera and no usable light): camera, sun
cam_auto = bpy.data.cameras.new('AutoCamera')
cam_auto.lens = 50.0
cam_auto.sensor_width = 36.0
cam_auto.clip_end = 1000.0
ob_auto_camera = bpy.data.objects.new('AutoCamera', cam_auto)
scene.collection.objects.link(ob_auto_camera)
ob_auto_camera.location = (2.31308, -2.78259, 2.76164)
ob_auto_camera.rotation_euler = (1.09748, -7.21219e-08, 0.694738)
scene.camera = ob_auto_camera
light_auto_sun = bpy.data.lights.new('AutoSun', 'SUN')
light_auto_sun.energy = 3.0
light_auto_sun.angle = 0.0523599
ob_auto_sun = bpy.data.objects.new('AutoSun', light_auto_sun)
scene.collection.objects.link(ob_auto_sun)
ob_auto_sun.rotation_euler = (0.872665, 0.174533, 0.523599)
bpy.context.view_layer.update()

